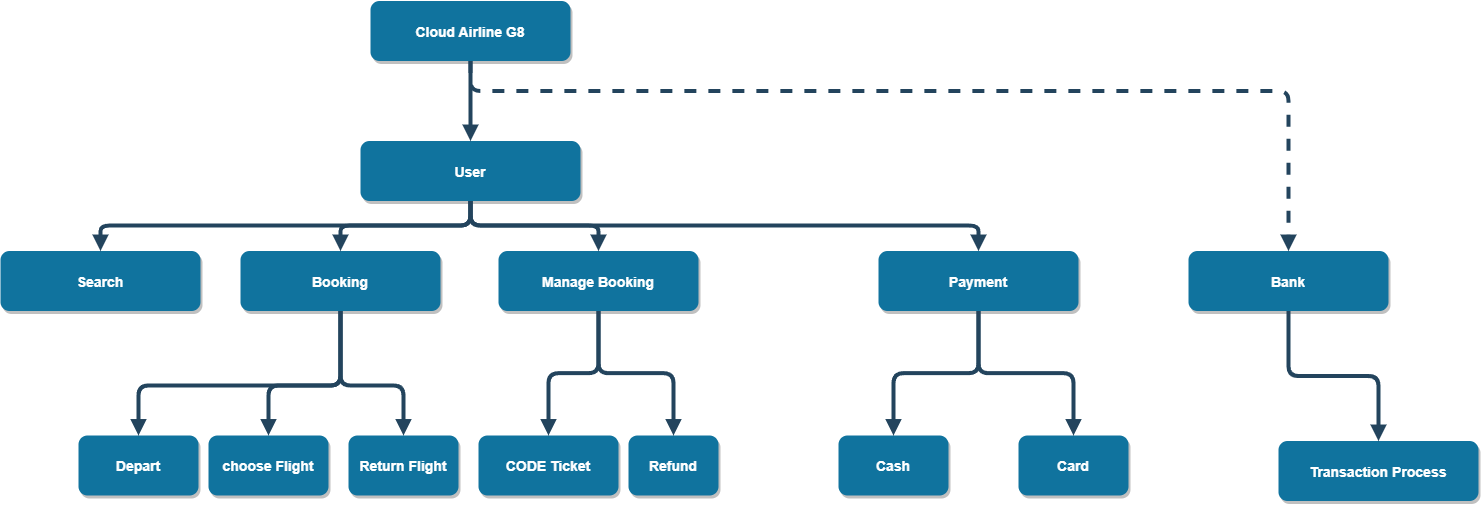

The diagram above was exported from draw.io. Its source (the exported page's mxGraphModel, read from the mxfile embedded in the PNG):
<mxGraphModel dx="2723" dy="1270" grid="1" gridSize="10" guides="1" tooltips="1" connect="1" arrows="1" fold="1" page="1" pageScale="1.5" pageWidth="1169" pageHeight="827" background="none" math="0" shadow="0">
  <root>
    <mxCell id="0" />
    <mxCell id="1" parent="0" />
    <mxCell id="2" value="Cloud Airline G8" style="rounded=1;fillColor=#10739E;strokeColor=none;shadow=1;gradientColor=none;fontStyle=1;fontColor=#FFFFFF;fontSize=14;" parent="1" vertex="1">
      <mxGeometry x="672" y="205.5" width="200" height="60" as="geometry" />
    </mxCell>
    <mxCell id="3" value="User" style="rounded=1;fillColor=#10739E;strokeColor=none;shadow=1;gradientColor=none;fontStyle=1;fontColor=#FFFFFF;fontSize=14;" parent="1" vertex="1">
      <mxGeometry x="662" y="345.5" width="220" height="60" as="geometry" />
    </mxCell>
    <mxCell id="4" value="Search" style="rounded=1;fillColor=#10739E;strokeColor=none;shadow=1;gradientColor=none;fontStyle=1;fontColor=#FFFFFF;fontSize=14;" parent="1" vertex="1">
      <mxGeometry x="302" y="455.5" width="200" height="60" as="geometry" />
    </mxCell>
    <mxCell id="5" value="Booking" style="rounded=1;fillColor=#10739E;strokeColor=none;shadow=1;gradientColor=none;fontStyle=1;fontColor=#FFFFFF;fontSize=14;" parent="1" vertex="1">
      <mxGeometry x="542" y="455.5" width="200" height="60" as="geometry" />
    </mxCell>
    <mxCell id="6" value="Manage Booking" style="rounded=1;fillColor=#10739E;strokeColor=none;shadow=1;gradientColor=none;fontStyle=1;fontColor=#FFFFFF;fontSize=14;" parent="1" vertex="1">
      <mxGeometry x="800" y="455.5" width="200" height="60" as="geometry" />
    </mxCell>
    <mxCell id="7" value="Bank" style="rounded=1;fillColor=#10739E;strokeColor=none;shadow=1;gradientColor=none;fontStyle=1;fontColor=#FFFFFF;fontSize=14;" parent="1" vertex="1">
      <mxGeometry x="1490" y="455.5" width="200" height="60" as="geometry" />
    </mxCell>
    <mxCell id="29" value="" style="edgeStyle=elbowEdgeStyle;elbow=vertical;strokeWidth=4;endArrow=block;endFill=1;fontStyle=1;strokeColor=#23445D;" parent="1" source="2" target="3" edge="1">
      <mxGeometry x="22" y="165.5" width="100" height="100" as="geometry">
        <mxPoint x="22" y="265.5" as="sourcePoint" />
        <mxPoint x="122" y="165.5" as="targetPoint" />
      </mxGeometry>
    </mxCell>
    <mxCell id="30" value="" style="edgeStyle=elbowEdgeStyle;elbow=vertical;strokeWidth=4;endArrow=block;endFill=1;fontStyle=1;strokeColor=#23445D;" parent="1" source="3" target="5" edge="1">
      <mxGeometry x="22" y="165.5" width="100" height="100" as="geometry">
        <mxPoint x="22" y="265.5" as="sourcePoint" />
        <mxPoint x="122" y="165.5" as="targetPoint" />
      </mxGeometry>
    </mxCell>
    <mxCell id="31" value="" style="edgeStyle=elbowEdgeStyle;elbow=vertical;strokeWidth=4;endArrow=block;endFill=1;fontStyle=1;strokeColor=#23445D;" parent="1" source="3" target="4" edge="1">
      <mxGeometry x="22" y="165.5" width="100" height="100" as="geometry">
        <mxPoint x="22" y="265.5" as="sourcePoint" />
        <mxPoint x="122" y="165.5" as="targetPoint" />
      </mxGeometry>
    </mxCell>
    <mxCell id="32" value="" style="edgeStyle=elbowEdgeStyle;elbow=vertical;strokeWidth=4;endArrow=block;endFill=1;fontStyle=1;strokeColor=#23445D;" parent="1" source="3" target="6" edge="1">
      <mxGeometry x="22" y="165.5" width="100" height="100" as="geometry">
        <mxPoint x="22" y="265.5" as="sourcePoint" />
        <mxPoint x="122" y="165.5" as="targetPoint" />
      </mxGeometry>
    </mxCell>
    <mxCell id="33" value="" style="edgeStyle=elbowEdgeStyle;elbow=vertical;strokeWidth=4;endArrow=block;endFill=1;fontStyle=1;dashed=1;strokeColor=#23445D;" parent="1" source="2" target="7" edge="1">
      <mxGeometry x="22" y="165.5" width="100" height="100" as="geometry">
        <mxPoint x="22" y="265.5" as="sourcePoint" />
        <mxPoint x="122" y="165.5" as="targetPoint" />
        <Array as="points">
          <mxPoint x="1062" y="295.5" />
        </Array>
      </mxGeometry>
    </mxCell>
    <mxCell id="54sfbgTs4uSqHnXG03vV-55" value="" style="edgeStyle=elbowEdgeStyle;elbow=vertical;strokeWidth=4;endArrow=block;endFill=1;fontStyle=1;strokeColor=#23445D;entryX=0.5;entryY=0;entryDx=0;entryDy=0;" edge="1" parent="1" source="3" target="54sfbgTs4uSqHnXG03vV-56">
      <mxGeometry x="160" y="150" width="100" height="100" as="geometry">
        <mxPoint x="770" y="410" as="sourcePoint" />
        <mxPoint x="1220" y="430" as="targetPoint" />
        <Array as="points">
          <mxPoint x="1180" y="430" />
          <mxPoint x="1020" y="420" />
          <mxPoint x="1140" y="370" />
          <mxPoint x="1120" y="490" />
          <mxPoint x="1220" y="450" />
          <mxPoint x="1180" y="450" />
          <mxPoint x="1110" y="450" />
        </Array>
      </mxGeometry>
    </mxCell>
    <mxCell id="54sfbgTs4uSqHnXG03vV-56" value="Payment" style="rounded=1;fillColor=#10739E;strokeColor=none;shadow=1;gradientColor=none;fontStyle=1;fontColor=#FFFFFF;fontSize=14;" vertex="1" parent="1">
      <mxGeometry x="1180" y="455.5" width="200" height="60" as="geometry" />
    </mxCell>
    <mxCell id="54sfbgTs4uSqHnXG03vV-58" value="Transaction Process" style="rounded=1;fillColor=#10739E;strokeColor=none;shadow=1;gradientColor=none;fontStyle=1;fontColor=#FFFFFF;fontSize=14;" vertex="1" parent="1">
      <mxGeometry x="1580" y="645.5" width="200" height="60" as="geometry" />
    </mxCell>
    <mxCell id="54sfbgTs4uSqHnXG03vV-59" value="" style="elbow=vertical;strokeWidth=4;endArrow=block;endFill=1;fontStyle=1;strokeColor=#23445D;entryX=0.5;entryY=0;entryDx=0;entryDy=0;exitX=0.5;exitY=1;exitDx=0;exitDy=0;edgeStyle=orthogonalEdgeStyle;" edge="1" parent="1" source="7" target="54sfbgTs4uSqHnXG03vV-58">
      <mxGeometry x="858" y="284.5" width="100" height="100" as="geometry">
        <mxPoint x="1470" y="540" as="sourcePoint" />
        <mxPoint x="1908" y="590" as="targetPoint" />
      </mxGeometry>
    </mxCell>
    <mxCell id="54sfbgTs4uSqHnXG03vV-60" value="" style="edgeStyle=elbowEdgeStyle;elbow=vertical;strokeWidth=4;endArrow=block;endFill=1;fontStyle=1;strokeColor=#23445D;exitX=0.5;exitY=1;exitDx=0;exitDy=0;entryX=0.5;entryY=0;entryDx=0;entryDy=0;" edge="1" parent="1" source="5" target="54sfbgTs4uSqHnXG03vV-61">
      <mxGeometry x="-130" y="340" width="100" height="100" as="geometry">
        <mxPoint x="620" y="580" as="sourcePoint" />
        <mxPoint x="490" y="630" as="targetPoint" />
        <Array as="points">
          <mxPoint x="610" y="590" />
          <mxPoint x="610" y="580" />
        </Array>
      </mxGeometry>
    </mxCell>
    <mxCell id="54sfbgTs4uSqHnXG03vV-61" value="choose Flight" style="rounded=1;fillColor=#10739E;strokeColor=none;shadow=1;gradientColor=none;fontStyle=1;fontColor=#FFFFFF;fontSize=14;" vertex="1" parent="1">
      <mxGeometry x="510" y="640" width="120" height="60" as="geometry" />
    </mxCell>
    <mxCell id="54sfbgTs4uSqHnXG03vV-62" value="" style="edgeStyle=elbowEdgeStyle;elbow=vertical;strokeWidth=4;endArrow=block;endFill=1;fontStyle=1;strokeColor=#23445D;exitX=0.5;exitY=1;exitDx=0;exitDy=0;entryX=0.5;entryY=0;entryDx=0;entryDy=0;" edge="1" parent="1" source="5" target="54sfbgTs4uSqHnXG03vV-63">
      <mxGeometry x="42" y="387.5" width="100" height="100" as="geometry">
        <mxPoint x="814" y="563" as="sourcePoint" />
        <mxPoint x="780" y="630" as="targetPoint" />
        <Array as="points">
          <mxPoint x="680" y="590" />
          <mxPoint x="680" y="580" />
          <mxPoint x="800" y="600" />
        </Array>
      </mxGeometry>
    </mxCell>
    <mxCell id="54sfbgTs4uSqHnXG03vV-63" value="Return Flight" style="rounded=1;fillColor=#10739E;strokeColor=none;shadow=1;gradientColor=none;fontStyle=1;fontColor=#FFFFFF;fontSize=14;" vertex="1" parent="1">
      <mxGeometry x="650" y="640" width="110" height="60" as="geometry" />
    </mxCell>
    <mxCell id="54sfbgTs4uSqHnXG03vV-64" value="CODE Ticket" style="rounded=1;fillColor=#10739E;strokeColor=none;shadow=1;gradientColor=none;fontStyle=1;fontColor=#FFFFFF;fontSize=14;" vertex="1" parent="1">
      <mxGeometry x="780" y="640" width="140" height="60" as="geometry" />
    </mxCell>
    <mxCell id="54sfbgTs4uSqHnXG03vV-65" value="" style="elbow=vertical;strokeWidth=4;endArrow=block;endFill=1;fontStyle=1;strokeColor=#23445D;exitX=0.5;exitY=1;exitDx=0;exitDy=0;entryX=0.5;entryY=0;entryDx=0;entryDy=0;edgeStyle=orthogonalEdgeStyle;" edge="1" parent="1" source="6" target="54sfbgTs4uSqHnXG03vV-64">
      <mxGeometry x="52" y="397.5" width="100" height="100" as="geometry">
        <mxPoint x="652" y="525.5" as="sourcePoint" />
        <mxPoint x="715" y="650" as="targetPoint" />
      </mxGeometry>
    </mxCell>
    <mxCell id="54sfbgTs4uSqHnXG03vV-66" value="Refund" style="rounded=1;fillColor=#10739E;strokeColor=none;shadow=1;gradientColor=none;fontStyle=1;fontColor=#FFFFFF;fontSize=14;" vertex="1" parent="1">
      <mxGeometry x="930" y="640" width="90" height="60" as="geometry" />
    </mxCell>
    <mxCell id="54sfbgTs4uSqHnXG03vV-67" value="" style="elbow=vertical;strokeWidth=4;endArrow=block;endFill=1;fontStyle=1;strokeColor=#23445D;exitX=0.5;exitY=1;exitDx=0;exitDy=0;entryX=0.5;entryY=0;entryDx=0;entryDy=0;edgeStyle=orthogonalEdgeStyle;" edge="1" parent="1" source="6" target="54sfbgTs4uSqHnXG03vV-66">
      <mxGeometry x="62" y="407.5" width="100" height="100" as="geometry">
        <mxPoint x="910" y="525.5" as="sourcePoint" />
        <mxPoint x="870" y="650" as="targetPoint" />
      </mxGeometry>
    </mxCell>
    <mxCell id="54sfbgTs4uSqHnXG03vV-68" value="Depart" style="rounded=1;fillColor=#10739E;strokeColor=none;shadow=1;gradientColor=none;fontStyle=1;fontColor=#FFFFFF;fontSize=14;" vertex="1" parent="1">
      <mxGeometry x="380" y="640" width="120" height="60" as="geometry" />
    </mxCell>
    <mxCell id="54sfbgTs4uSqHnXG03vV-69" value="" style="edgeStyle=elbowEdgeStyle;elbow=vertical;strokeWidth=4;endArrow=block;endFill=1;fontStyle=1;strokeColor=#23445D;exitX=0.5;exitY=1;exitDx=0;exitDy=0;entryX=0.5;entryY=0;entryDx=0;entryDy=0;" edge="1" parent="1" source="5" target="54sfbgTs4uSqHnXG03vV-68">
      <mxGeometry x="-120" y="350" width="100" height="100" as="geometry">
        <mxPoint x="652" y="525.5" as="sourcePoint" />
        <mxPoint x="580" y="650" as="targetPoint" />
        <Array as="points">
          <mxPoint x="620" y="590" />
        </Array>
      </mxGeometry>
    </mxCell>
    <mxCell id="54sfbgTs4uSqHnXG03vV-71" value="Card" style="rounded=1;fillColor=#10739E;strokeColor=none;shadow=1;gradientColor=none;fontStyle=1;fontColor=#FFFFFF;fontSize=14;" vertex="1" parent="1">
      <mxGeometry x="1320" y="640" width="110" height="60" as="geometry" />
    </mxCell>
    <mxCell id="54sfbgTs4uSqHnXG03vV-72" value="Cash" style="rounded=1;fillColor=#10739E;strokeColor=none;shadow=1;gradientColor=none;fontStyle=1;fontColor=#FFFFFF;fontSize=14;" vertex="1" parent="1">
      <mxGeometry x="1140" y="640" width="110" height="60" as="geometry" />
    </mxCell>
    <mxCell id="54sfbgTs4uSqHnXG03vV-73" value="" style="elbow=vertical;strokeWidth=4;endArrow=block;endFill=1;fontStyle=1;strokeColor=#23445D;exitX=0.5;exitY=1;exitDx=0;exitDy=0;entryX=0.5;entryY=0;entryDx=0;entryDy=0;edgeStyle=orthogonalEdgeStyle;" edge="1" parent="1" source="54sfbgTs4uSqHnXG03vV-56" target="54sfbgTs4uSqHnXG03vV-72">
      <mxGeometry x="82" y="347.5" width="100" height="100" as="geometry">
        <mxPoint x="1290" y="445.5" as="sourcePoint" />
        <mxPoint x="995" y="580" as="targetPoint" />
      </mxGeometry>
    </mxCell>
    <mxCell id="54sfbgTs4uSqHnXG03vV-74" value="" style="elbow=vertical;strokeWidth=4;endArrow=block;endFill=1;fontStyle=1;strokeColor=#23445D;exitX=0.5;exitY=1;exitDx=0;exitDy=0;entryX=0.5;entryY=0;entryDx=0;entryDy=0;edgeStyle=orthogonalEdgeStyle;" edge="1" parent="1" source="54sfbgTs4uSqHnXG03vV-56" target="54sfbgTs4uSqHnXG03vV-71">
      <mxGeometry x="92" y="357.5" width="100" height="100" as="geometry">
        <mxPoint x="1290" y="525.5" as="sourcePoint" />
        <mxPoint x="1185" y="650" as="targetPoint" />
      </mxGeometry>
    </mxCell>
  </root>
</mxGraphModel>